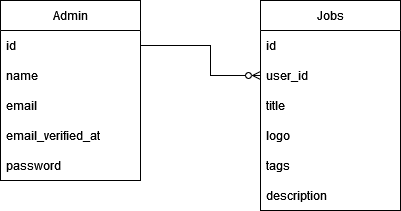

The diagram above was exported from draw.io. Its source (the exported page's mxGraphModel, read from the mxfile embedded in the PNG):
<mxGraphModel dx="1050" dy="530" grid="1" gridSize="10" guides="1" tooltips="1" connect="1" arrows="1" fold="1" page="1" pageScale="1" pageWidth="850" pageHeight="1100" math="0" shadow="0">
  <root>
    <mxCell id="0" />
    <mxCell id="1" parent="0" />
    <mxCell id="ete9KCmxljZ_1mVGy8XX-3" value="Admin" style="swimlane;fontStyle=0;childLayout=stackLayout;horizontal=1;startSize=30;horizontalStack=0;resizeParent=1;resizeParentMax=0;resizeLast=0;collapsible=1;marginBottom=0;whiteSpace=wrap;html=1;movable=1;resizable=1;rotatable=1;deletable=1;editable=1;locked=0;connectable=1;" parent="1" vertex="1">
      <mxGeometry x="140" y="120" width="140" height="180" as="geometry" />
    </mxCell>
    <mxCell id="ete9KCmxljZ_1mVGy8XX-4" value="id&lt;span style=&quot;white-space: pre;&quot;&gt;&#09;&lt;/span&gt;" style="text;strokeColor=none;fillColor=none;align=left;verticalAlign=middle;spacingLeft=4;spacingRight=4;overflow=hidden;points=[[0,0.5],[1,0.5]];portConstraint=eastwest;rotatable=0;whiteSpace=wrap;html=1;" parent="ete9KCmxljZ_1mVGy8XX-3" vertex="1">
      <mxGeometry y="30" width="140" height="30" as="geometry" />
    </mxCell>
    <mxCell id="ete9KCmxljZ_1mVGy8XX-5" value="&lt;div&gt;name&lt;/div&gt;" style="text;strokeColor=none;fillColor=none;align=left;verticalAlign=middle;spacingLeft=4;spacingRight=4;overflow=hidden;points=[[0,0.5],[1,0.5]];portConstraint=eastwest;rotatable=0;whiteSpace=wrap;html=1;" parent="ete9KCmxljZ_1mVGy8XX-3" vertex="1">
      <mxGeometry y="60" width="140" height="30" as="geometry" />
    </mxCell>
    <mxCell id="ete9KCmxljZ_1mVGy8XX-6" value="email" style="text;strokeColor=none;fillColor=none;align=left;verticalAlign=middle;spacingLeft=4;spacingRight=4;overflow=hidden;points=[[0,0.5],[1,0.5]];portConstraint=eastwest;rotatable=0;whiteSpace=wrap;html=1;" parent="ete9KCmxljZ_1mVGy8XX-3" vertex="1">
      <mxGeometry y="90" width="140" height="30" as="geometry" />
    </mxCell>
    <mxCell id="BYxpKu7uUA7mmU-heYYK-7" value="&lt;div&gt;email_verified_at&lt;/div&gt;" style="text;strokeColor=none;fillColor=none;align=left;verticalAlign=middle;spacingLeft=4;spacingRight=4;overflow=hidden;points=[[0,0.5],[1,0.5]];portConstraint=eastwest;rotatable=0;whiteSpace=wrap;html=1;" vertex="1" parent="ete9KCmxljZ_1mVGy8XX-3">
      <mxGeometry y="120" width="140" height="30" as="geometry" />
    </mxCell>
    <mxCell id="BYxpKu7uUA7mmU-heYYK-8" value="&lt;div&gt;password&lt;/div&gt;" style="text;strokeColor=none;fillColor=none;align=left;verticalAlign=middle;spacingLeft=4;spacingRight=4;overflow=hidden;points=[[0,0.5],[1,0.5]];portConstraint=eastwest;rotatable=0;whiteSpace=wrap;html=1;" vertex="1" parent="ete9KCmxljZ_1mVGy8XX-3">
      <mxGeometry y="150" width="140" height="30" as="geometry" />
    </mxCell>
    <mxCell id="BYxpKu7uUA7mmU-heYYK-9" value="Jobs" style="swimlane;fontStyle=0;childLayout=stackLayout;horizontal=1;startSize=30;horizontalStack=0;resizeParent=1;resizeParentMax=0;resizeLast=0;collapsible=1;marginBottom=0;whiteSpace=wrap;html=1;movable=1;resizable=1;rotatable=1;deletable=1;editable=1;locked=0;connectable=1;" vertex="1" parent="1">
      <mxGeometry x="400" y="120" width="140" height="210" as="geometry" />
    </mxCell>
    <mxCell id="BYxpKu7uUA7mmU-heYYK-10" value="id&lt;span style=&quot;white-space: pre;&quot;&gt;&#09;&lt;/span&gt;" style="text;strokeColor=none;fillColor=none;align=left;verticalAlign=middle;spacingLeft=4;spacingRight=4;overflow=hidden;points=[[0,0.5],[1,0.5]];portConstraint=eastwest;rotatable=0;whiteSpace=wrap;html=1;" vertex="1" parent="BYxpKu7uUA7mmU-heYYK-9">
      <mxGeometry y="30" width="140" height="30" as="geometry" />
    </mxCell>
    <mxCell id="BYxpKu7uUA7mmU-heYYK-11" value="user_id" style="text;strokeColor=none;fillColor=none;align=left;verticalAlign=middle;spacingLeft=4;spacingRight=4;overflow=hidden;points=[[0,0.5],[1,0.5]];portConstraint=eastwest;rotatable=0;whiteSpace=wrap;html=1;" vertex="1" parent="BYxpKu7uUA7mmU-heYYK-9">
      <mxGeometry y="60" width="140" height="30" as="geometry" />
    </mxCell>
    <mxCell id="BYxpKu7uUA7mmU-heYYK-12" value="title" style="text;strokeColor=none;fillColor=none;align=left;verticalAlign=middle;spacingLeft=4;spacingRight=4;overflow=hidden;points=[[0,0.5],[1,0.5]];portConstraint=eastwest;rotatable=0;whiteSpace=wrap;html=1;" vertex="1" parent="BYxpKu7uUA7mmU-heYYK-9">
      <mxGeometry y="90" width="140" height="30" as="geometry" />
    </mxCell>
    <mxCell id="BYxpKu7uUA7mmU-heYYK-13" value="logo" style="text;strokeColor=none;fillColor=none;align=left;verticalAlign=middle;spacingLeft=4;spacingRight=4;overflow=hidden;points=[[0,0.5],[1,0.5]];portConstraint=eastwest;rotatable=0;whiteSpace=wrap;html=1;" vertex="1" parent="BYxpKu7uUA7mmU-heYYK-9">
      <mxGeometry y="120" width="140" height="30" as="geometry" />
    </mxCell>
    <mxCell id="BYxpKu7uUA7mmU-heYYK-14" value="tags" style="text;strokeColor=none;fillColor=none;align=left;verticalAlign=middle;spacingLeft=4;spacingRight=4;overflow=hidden;points=[[0,0.5],[1,0.5]];portConstraint=eastwest;rotatable=0;whiteSpace=wrap;html=1;" vertex="1" parent="BYxpKu7uUA7mmU-heYYK-9">
      <mxGeometry y="150" width="140" height="30" as="geometry" />
    </mxCell>
    <mxCell id="BYxpKu7uUA7mmU-heYYK-19" value="description" style="text;strokeColor=none;fillColor=none;align=left;verticalAlign=middle;spacingLeft=4;spacingRight=4;overflow=hidden;points=[[0,0.5],[1,0.5]];portConstraint=eastwest;rotatable=0;whiteSpace=wrap;html=1;" vertex="1" parent="BYxpKu7uUA7mmU-heYYK-9">
      <mxGeometry y="180" width="140" height="30" as="geometry" />
    </mxCell>
    <mxCell id="BYxpKu7uUA7mmU-heYYK-21" style="edgeStyle=orthogonalEdgeStyle;rounded=0;orthogonalLoop=1;jettySize=auto;html=1;entryX=0;entryY=0.5;entryDx=0;entryDy=0;endArrow=ERzeroToMany;endFill=0;" edge="1" parent="1" source="ete9KCmxljZ_1mVGy8XX-4" target="BYxpKu7uUA7mmU-heYYK-11">
      <mxGeometry relative="1" as="geometry">
        <Array as="points">
          <mxPoint x="350" y="165" />
          <mxPoint x="350" y="195" />
        </Array>
      </mxGeometry>
    </mxCell>
  </root>
</mxGraphModel>